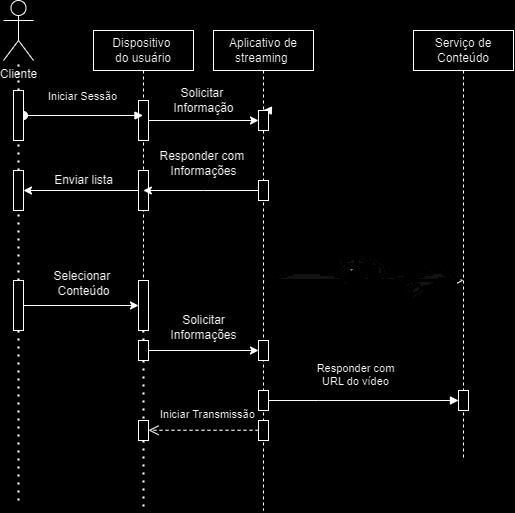

The diagram above was exported from draw.io. Its source (the exported page's mxGraphModel, read from the mxfile embedded in the PNG):
<mxGraphModel dx="724" dy="384" grid="1" gridSize="10" guides="1" tooltips="1" connect="1" arrows="1" fold="1" page="1" pageScale="1" pageWidth="850" pageHeight="1100" math="0" shadow="0">
  <root>
    <mxCell id="0" />
    <mxCell id="1" parent="0" />
    <mxCell id="aM9ryv3xv72pqoxQDRHE-5" value="Serviço de Conteúdo" style="shape=umlLifeline;perimeter=lifelinePerimeter;whiteSpace=wrap;html=1;container=0;dropTarget=0;collapsible=0;recursiveResize=0;outlineConnect=0;portConstraint=eastwest;newEdgeStyle={&quot;edgeStyle&quot;:&quot;elbowEdgeStyle&quot;,&quot;elbow&quot;:&quot;vertical&quot;,&quot;curved&quot;:0,&quot;rounded&quot;:0};" parent="1" vertex="1">
      <mxGeometry x="460" y="70" width="100" height="430" as="geometry" />
    </mxCell>
    <mxCell id="G1oBYGNiTn72L5BXEGIe-58" value="" style="html=1;points=[];perimeter=orthogonalPerimeter;outlineConnect=0;targetShapes=umlLifeline;portConstraint=eastwest;newEdgeStyle={&quot;edgeStyle&quot;:&quot;elbowEdgeStyle&quot;,&quot;elbow&quot;:&quot;vertical&quot;,&quot;curved&quot;:0,&quot;rounded&quot;:0};" vertex="1" parent="aM9ryv3xv72pqoxQDRHE-5">
      <mxGeometry x="45" y="360" width="10" height="20" as="geometry" />
    </mxCell>
    <mxCell id="aM9ryv3xv72pqoxQDRHE-7" value="Responder com&lt;br&gt;URL do vídeo" style="html=1;verticalAlign=bottom;endArrow=block;edgeStyle=elbowEdgeStyle;elbow=vertical;curved=0;rounded=0;" parent="1" target="G1oBYGNiTn72L5BXEGIe-58" edge="1">
      <mxGeometry x="-0.0266" y="10" relative="1" as="geometry">
        <mxPoint x="305.00034482758605" y="440" as="sourcePoint" />
        <Array as="points">
          <mxPoint x="365.19" y="440" />
          <mxPoint x="335.19" y="460" />
          <mxPoint x="435.19" y="460" />
          <mxPoint x="465.19" y="440" />
          <mxPoint x="415.19" y="380" />
        </Array>
        <mxPoint x="500.19" y="440" as="targetPoint" />
        <mxPoint as="offset" />
      </mxGeometry>
    </mxCell>
    <mxCell id="aM9ryv3xv72pqoxQDRHE-8" value="" style="html=1;verticalAlign=bottom;endArrow=open;dashed=1;endSize=8;edgeStyle=elbowEdgeStyle;elbow=vertical;curved=0;rounded=0;" parent="1" source="G1oBYGNiTn72L5BXEGIe-65" target="G1oBYGNiTn72L5BXEGIe-66" edge="1">
      <mxGeometry relative="1" as="geometry">
        <mxPoint x="130" y="480" as="targetPoint" />
        <Array as="points" />
        <mxPoint x="295" y="510" as="sourcePoint" />
      </mxGeometry>
    </mxCell>
    <mxCell id="aM9ryv3xv72pqoxQDRHE-10" value="return" style="html=1;verticalAlign=bottom;endArrow=open;dashed=1;endSize=8;edgeStyle=elbowEdgeStyle;elbow=vertical;curved=0;rounded=0;" parent="1" source="aM9ryv3xv72pqoxQDRHE-1" edge="1">
      <mxGeometry relative="1" as="geometry">
        <mxPoint x="510" y="320" as="targetPoint" />
        <Array as="points">
          <mxPoint x="425" y="320" />
        </Array>
        <mxPoint x="315" y="270" as="sourcePoint" />
      </mxGeometry>
    </mxCell>
    <mxCell id="G1oBYGNiTn72L5BXEGIe-19" style="edgeStyle=orthogonalEdgeStyle;rounded=0;orthogonalLoop=1;jettySize=auto;html=1;exitX=0.5;exitY=0.5;exitDx=0;exitDy=0;exitPerimeter=0;" edge="1" parent="1" source="G1oBYGNiTn72L5BXEGIe-1">
      <mxGeometry relative="1" as="geometry">
        <mxPoint x="65.5882352941178" y="70" as="targetPoint" />
      </mxGeometry>
    </mxCell>
    <mxCell id="G1oBYGNiTn72L5BXEGIe-1" value="Cliente" style="shape=umlActor;verticalLabelPosition=bottom;verticalAlign=top;html=1;outlineConnect=0;" vertex="1" parent="1">
      <mxGeometry x="50" y="40" width="30" height="60" as="geometry" />
    </mxCell>
    <mxCell id="G1oBYGNiTn72L5BXEGIe-6" value="Dispositivo&amp;nbsp;&lt;br&gt;do usuário" style="shape=umlLifeline;perimeter=lifelinePerimeter;whiteSpace=wrap;html=1;container=0;dropTarget=0;collapsible=0;recursiveResize=0;outlineConnect=0;portConstraint=eastwest;newEdgeStyle={&quot;edgeStyle&quot;:&quot;elbowEdgeStyle&quot;,&quot;elbow&quot;:&quot;vertical&quot;,&quot;curved&quot;:0,&quot;rounded&quot;:0};" vertex="1" parent="1">
      <mxGeometry x="140" y="70" width="100" height="300" as="geometry" />
    </mxCell>
    <mxCell id="G1oBYGNiTn72L5BXEGIe-9" value="" style="html=1;points=[];perimeter=orthogonalPerimeter;outlineConnect=0;targetShapes=umlLifeline;portConstraint=eastwest;newEdgeStyle={&quot;edgeStyle&quot;:&quot;elbowEdgeStyle&quot;,&quot;elbow&quot;:&quot;vertical&quot;,&quot;curved&quot;:0,&quot;rounded&quot;:0};" vertex="1" parent="G1oBYGNiTn72L5BXEGIe-6">
      <mxGeometry x="45" y="70" width="10" height="40" as="geometry" />
    </mxCell>
    <mxCell id="G1oBYGNiTn72L5BXEGIe-34" value="" style="html=1;points=[];perimeter=orthogonalPerimeter;outlineConnect=0;targetShapes=umlLifeline;portConstraint=eastwest;newEdgeStyle={&quot;edgeStyle&quot;:&quot;elbowEdgeStyle&quot;,&quot;elbow&quot;:&quot;vertical&quot;,&quot;curved&quot;:0,&quot;rounded&quot;:0};" vertex="1" parent="G1oBYGNiTn72L5BXEGIe-6">
      <mxGeometry x="45" y="250" width="10" height="50" as="geometry" />
    </mxCell>
    <mxCell id="G1oBYGNiTn72L5BXEGIe-32" value="" style="html=1;points=[];perimeter=orthogonalPerimeter;outlineConnect=0;targetShapes=umlLifeline;portConstraint=eastwest;newEdgeStyle={&quot;edgeStyle&quot;:&quot;elbowEdgeStyle&quot;,&quot;elbow&quot;:&quot;vertical&quot;,&quot;curved&quot;:0,&quot;rounded&quot;:0};" vertex="1" parent="G1oBYGNiTn72L5BXEGIe-6">
      <mxGeometry x="45" y="140" width="10" height="40" as="geometry" />
    </mxCell>
    <mxCell id="G1oBYGNiTn72L5BXEGIe-18" value="" style="endArrow=none;dashed=1;html=1;dashPattern=1 3;strokeWidth=2;rounded=0;" edge="1" parent="1" source="G1oBYGNiTn72L5BXEGIe-26" target="G1oBYGNiTn72L5BXEGIe-1">
      <mxGeometry width="50" height="50" relative="1" as="geometry">
        <mxPoint x="65" y="560" as="sourcePoint" />
        <mxPoint x="360" y="220" as="targetPoint" />
        <Array as="points" />
      </mxGeometry>
    </mxCell>
    <mxCell id="G1oBYGNiTn72L5BXEGIe-8" value="Iniciar Sessão" style="html=1;verticalAlign=bottom;startArrow=oval;endArrow=block;startSize=8;edgeStyle=elbowEdgeStyle;elbow=vertical;curved=0;rounded=0;" edge="1" parent="1" target="G1oBYGNiTn72L5BXEGIe-6" source="G1oBYGNiTn72L5BXEGIe-26">
      <mxGeometry x="-0.0041" y="10" relative="1" as="geometry">
        <mxPoint x="40" y="160" as="sourcePoint" />
        <mxPoint x="160" y="166.99999999999994" as="targetPoint" />
        <Array as="points">
          <mxPoint x="140" y="160" />
        </Array>
        <mxPoint as="offset" />
      </mxGeometry>
    </mxCell>
    <mxCell id="G1oBYGNiTn72L5BXEGIe-20" value="" style="endArrow=classic;html=1;rounded=0;" edge="1" parent="1" source="G1oBYGNiTn72L5BXEGIe-32" target="G1oBYGNiTn72L5BXEGIe-28">
      <mxGeometry width="50" height="50" relative="1" as="geometry">
        <mxPoint x="180" y="230" as="sourcePoint" />
        <mxPoint x="100" y="240" as="targetPoint" />
      </mxGeometry>
    </mxCell>
    <mxCell id="G1oBYGNiTn72L5BXEGIe-21" value="Enviar lista" style="text;html=1;align=center;verticalAlign=middle;resizable=0;points=[];autosize=1;strokeColor=none;fillColor=none;" vertex="1" parent="1">
      <mxGeometry x="90" y="205" width="80" height="30" as="geometry" />
    </mxCell>
    <mxCell id="G1oBYGNiTn72L5BXEGIe-22" value="" style="endArrow=classic;html=1;rounded=0;" edge="1" parent="1" source="G1oBYGNiTn72L5BXEGIe-30" target="G1oBYGNiTn72L5BXEGIe-34">
      <mxGeometry width="50" height="50" relative="1" as="geometry">
        <mxPoint x="130" y="420" as="sourcePoint" />
        <mxPoint x="180" y="350" as="targetPoint" />
      </mxGeometry>
    </mxCell>
    <mxCell id="G1oBYGNiTn72L5BXEGIe-25" value="" style="html=1;points=[];perimeter=orthogonalPerimeter;outlineConnect=0;targetShapes=umlLifeline;portConstraint=eastwest;newEdgeStyle={&quot;edgeStyle&quot;:&quot;elbowEdgeStyle&quot;,&quot;elbow&quot;:&quot;vertical&quot;,&quot;curved&quot;:0,&quot;rounded&quot;:0};" vertex="1" parent="1">
      <mxGeometry x="60" y="320" width="10" height="50" as="geometry" />
    </mxCell>
    <mxCell id="G1oBYGNiTn72L5BXEGIe-27" value="" style="endArrow=none;dashed=1;html=1;dashPattern=1 3;strokeWidth=2;rounded=0;" edge="1" parent="1" source="G1oBYGNiTn72L5BXEGIe-28" target="G1oBYGNiTn72L5BXEGIe-26">
      <mxGeometry width="50" height="50" relative="1" as="geometry">
        <mxPoint x="65" y="560" as="sourcePoint" />
        <mxPoint x="65" y="100" as="targetPoint" />
        <Array as="points" />
      </mxGeometry>
    </mxCell>
    <mxCell id="G1oBYGNiTn72L5BXEGIe-26" value="" style="html=1;points=[];perimeter=orthogonalPerimeter;outlineConnect=0;targetShapes=umlLifeline;portConstraint=eastwest;newEdgeStyle={&quot;edgeStyle&quot;:&quot;elbowEdgeStyle&quot;,&quot;elbow&quot;:&quot;vertical&quot;,&quot;curved&quot;:0,&quot;rounded&quot;:0};" vertex="1" parent="1">
      <mxGeometry x="60" y="130" width="10" height="50" as="geometry" />
    </mxCell>
    <mxCell id="G1oBYGNiTn72L5BXEGIe-29" value="" style="endArrow=none;dashed=1;html=1;dashPattern=1 3;strokeWidth=2;rounded=0;" edge="1" parent="1" source="G1oBYGNiTn72L5BXEGIe-30" target="G1oBYGNiTn72L5BXEGIe-28">
      <mxGeometry width="50" height="50" relative="1" as="geometry">
        <mxPoint x="65" y="560" as="sourcePoint" />
        <mxPoint x="65" y="230" as="targetPoint" />
        <Array as="points">
          <mxPoint x="65" y="290" />
        </Array>
      </mxGeometry>
    </mxCell>
    <mxCell id="G1oBYGNiTn72L5BXEGIe-28" value="" style="html=1;points=[];perimeter=orthogonalPerimeter;outlineConnect=0;targetShapes=umlLifeline;portConstraint=eastwest;newEdgeStyle={&quot;edgeStyle&quot;:&quot;elbowEdgeStyle&quot;,&quot;elbow&quot;:&quot;vertical&quot;,&quot;curved&quot;:0,&quot;rounded&quot;:0};" vertex="1" parent="1">
      <mxGeometry x="60" y="210" width="10" height="40" as="geometry" />
    </mxCell>
    <mxCell id="G1oBYGNiTn72L5BXEGIe-31" value="" style="endArrow=none;dashed=1;html=1;dashPattern=1 3;strokeWidth=2;rounded=0;" edge="1" parent="1" target="G1oBYGNiTn72L5BXEGIe-30">
      <mxGeometry width="50" height="50" relative="1" as="geometry">
        <mxPoint x="65" y="540" as="sourcePoint" />
        <mxPoint x="65" y="300" as="targetPoint" />
        <Array as="points" />
      </mxGeometry>
    </mxCell>
    <mxCell id="G1oBYGNiTn72L5BXEGIe-30" value="" style="html=1;points=[];perimeter=orthogonalPerimeter;outlineConnect=0;targetShapes=umlLifeline;portConstraint=eastwest;newEdgeStyle={&quot;edgeStyle&quot;:&quot;elbowEdgeStyle&quot;,&quot;elbow&quot;:&quot;vertical&quot;,&quot;curved&quot;:0,&quot;rounded&quot;:0};" vertex="1" parent="1">
      <mxGeometry x="60" y="320" width="10" height="50" as="geometry" />
    </mxCell>
    <mxCell id="G1oBYGNiTn72L5BXEGIe-35" value="" style="endArrow=none;dashed=1;html=1;dashPattern=1 3;strokeWidth=2;rounded=0;" edge="1" parent="1" source="G1oBYGNiTn72L5BXEGIe-53">
      <mxGeometry width="50" height="50" relative="1" as="geometry">
        <mxPoint x="340" y="270" as="sourcePoint" />
        <mxPoint x="190" y="550" as="targetPoint" />
      </mxGeometry>
    </mxCell>
    <mxCell id="G1oBYGNiTn72L5BXEGIe-36" value="Selecionar&amp;nbsp;&lt;br&gt;Conteúdo" style="text;html=1;align=center;verticalAlign=middle;resizable=0;points=[];autosize=1;strokeColor=none;fillColor=none;" vertex="1" parent="1">
      <mxGeometry x="90" y="303" width="80" height="40" as="geometry" />
    </mxCell>
    <mxCell id="G1oBYGNiTn72L5BXEGIe-43" value="" style="endArrow=classic;html=1;rounded=0;" edge="1" parent="1" source="G1oBYGNiTn72L5BXEGIe-9" target="aM9ryv3xv72pqoxQDRHE-4">
      <mxGeometry width="50" height="50" relative="1" as="geometry">
        <mxPoint x="120" y="230" as="sourcePoint" />
        <mxPoint x="170" y="180" as="targetPoint" />
      </mxGeometry>
    </mxCell>
    <mxCell id="G1oBYGNiTn72L5BXEGIe-44" value="Solicitar&amp;nbsp;&lt;br&gt;Informação" style="text;html=1;align=center;verticalAlign=middle;resizable=0;points=[];autosize=1;strokeColor=none;fillColor=none;" vertex="1" parent="1">
      <mxGeometry x="210" y="120" width="80" height="40" as="geometry" />
    </mxCell>
    <mxCell id="G1oBYGNiTn72L5BXEGIe-46" value="" style="endArrow=classic;html=1;rounded=0;" edge="1" parent="1" source="aM9ryv3xv72pqoxQDRHE-1" target="G1oBYGNiTn72L5BXEGIe-6">
      <mxGeometry width="50" height="50" relative="1" as="geometry">
        <mxPoint x="280" y="230" as="sourcePoint" />
        <mxPoint x="170" y="180" as="targetPoint" />
        <Array as="points">
          <mxPoint x="250" y="230" />
        </Array>
      </mxGeometry>
    </mxCell>
    <mxCell id="G1oBYGNiTn72L5BXEGIe-50" value="Responder com&amp;nbsp;&lt;br&gt;Informações" style="text;html=1;align=center;verticalAlign=middle;resizable=0;points=[];autosize=1;strokeColor=none;fillColor=none;" vertex="1" parent="1">
      <mxGeometry x="195" y="183" width="110" height="40" as="geometry" />
    </mxCell>
    <mxCell id="G1oBYGNiTn72L5BXEGIe-51" value="" style="html=1;verticalAlign=bottom;endArrow=block;edgeStyle=elbowEdgeStyle;elbow=vertical;curved=0;rounded=0;" edge="1" parent="1" target="aM9ryv3xv72pqoxQDRHE-1">
      <mxGeometry relative="1" as="geometry">
        <mxPoint x="315" y="150" as="sourcePoint" />
        <Array as="points" />
        <mxPoint x="505" y="230" as="targetPoint" />
      </mxGeometry>
    </mxCell>
    <mxCell id="aM9ryv3xv72pqoxQDRHE-1" value="Aplicativo de&lt;br&gt;streaming&amp;nbsp;" style="shape=umlLifeline;perimeter=lifelinePerimeter;whiteSpace=wrap;html=1;container=0;dropTarget=0;collapsible=0;recursiveResize=0;outlineConnect=0;portConstraint=eastwest;newEdgeStyle={&quot;edgeStyle&quot;:&quot;elbowEdgeStyle&quot;,&quot;elbow&quot;:&quot;vertical&quot;,&quot;curved&quot;:0,&quot;rounded&quot;:0};" parent="1" vertex="1">
      <mxGeometry x="260" y="70" width="100" height="480" as="geometry" />
    </mxCell>
    <mxCell id="aM9ryv3xv72pqoxQDRHE-4" value="" style="html=1;points=[];perimeter=orthogonalPerimeter;outlineConnect=0;targetShapes=umlLifeline;portConstraint=eastwest;newEdgeStyle={&quot;edgeStyle&quot;:&quot;elbowEdgeStyle&quot;,&quot;elbow&quot;:&quot;vertical&quot;,&quot;curved&quot;:0,&quot;rounded&quot;:0};" parent="aM9ryv3xv72pqoxQDRHE-1" vertex="1">
      <mxGeometry x="45" y="80" width="10" height="20" as="geometry" />
    </mxCell>
    <mxCell id="G1oBYGNiTn72L5BXEGIe-49" value="" style="html=1;points=[];perimeter=orthogonalPerimeter;outlineConnect=0;targetShapes=umlLifeline;portConstraint=eastwest;newEdgeStyle={&quot;edgeStyle&quot;:&quot;elbowEdgeStyle&quot;,&quot;elbow&quot;:&quot;vertical&quot;,&quot;curved&quot;:0,&quot;rounded&quot;:0};" vertex="1" parent="aM9ryv3xv72pqoxQDRHE-1">
      <mxGeometry x="45" y="150" width="10" height="20" as="geometry" />
    </mxCell>
    <mxCell id="G1oBYGNiTn72L5BXEGIe-60" value="" style="html=1;points=[];perimeter=orthogonalPerimeter;outlineConnect=0;targetShapes=umlLifeline;portConstraint=eastwest;newEdgeStyle={&quot;edgeStyle&quot;:&quot;elbowEdgeStyle&quot;,&quot;elbow&quot;:&quot;vertical&quot;,&quot;curved&quot;:0,&quot;rounded&quot;:0};" vertex="1" parent="aM9ryv3xv72pqoxQDRHE-1">
      <mxGeometry x="45" y="360" width="10" height="20" as="geometry" />
    </mxCell>
    <mxCell id="G1oBYGNiTn72L5BXEGIe-65" value="" style="html=1;points=[];perimeter=orthogonalPerimeter;outlineConnect=0;targetShapes=umlLifeline;portConstraint=eastwest;newEdgeStyle={&quot;edgeStyle&quot;:&quot;elbowEdgeStyle&quot;,&quot;elbow&quot;:&quot;vertical&quot;,&quot;curved&quot;:0,&quot;rounded&quot;:0};" vertex="1" parent="aM9ryv3xv72pqoxQDRHE-1">
      <mxGeometry x="45" y="390" width="10" height="20" as="geometry" />
    </mxCell>
    <mxCell id="G1oBYGNiTn72L5BXEGIe-52" value="" style="edgeStyle=elbowEdgeStyle;rounded=0;orthogonalLoop=1;jettySize=auto;html=1;elbow=vertical;curved=0;" edge="1" parent="1" source="G1oBYGNiTn72L5BXEGIe-49" target="G1oBYGNiTn72L5BXEGIe-50">
      <mxGeometry relative="1" as="geometry" />
    </mxCell>
    <mxCell id="G1oBYGNiTn72L5BXEGIe-54" value="" style="endArrow=classic;html=1;rounded=0;" edge="1" parent="1" source="G1oBYGNiTn72L5BXEGIe-55" target="aM9ryv3xv72pqoxQDRHE-1">
      <mxGeometry width="50" height="50" relative="1" as="geometry">
        <mxPoint x="270" y="260" as="sourcePoint" />
        <mxPoint x="320" y="210" as="targetPoint" />
      </mxGeometry>
    </mxCell>
    <mxCell id="G1oBYGNiTn72L5BXEGIe-56" value="" style="endArrow=classic;html=1;rounded=0;" edge="1" parent="1" source="G1oBYGNiTn72L5BXEGIe-53" target="G1oBYGNiTn72L5BXEGIe-55">
      <mxGeometry width="50" height="50" relative="1" as="geometry">
        <mxPoint x="195" y="270" as="sourcePoint" />
        <mxPoint x="310" y="270" as="targetPoint" />
      </mxGeometry>
    </mxCell>
    <mxCell id="G1oBYGNiTn72L5BXEGIe-55" value="" style="html=1;points=[];perimeter=orthogonalPerimeter;outlineConnect=0;targetShapes=umlLifeline;portConstraint=eastwest;newEdgeStyle={&quot;edgeStyle&quot;:&quot;elbowEdgeStyle&quot;,&quot;elbow&quot;:&quot;vertical&quot;,&quot;curved&quot;:0,&quot;rounded&quot;:0};" vertex="1" parent="1">
      <mxGeometry x="305" y="380" width="10" height="20" as="geometry" />
    </mxCell>
    <mxCell id="G1oBYGNiTn72L5BXEGIe-57" value="&lt;br&gt;Solicitar&lt;br&gt;Informações" style="text;html=1;align=center;verticalAlign=middle;resizable=0;points=[];autosize=1;strokeColor=none;fillColor=none;" vertex="1" parent="1">
      <mxGeometry x="205" y="330" width="90" height="60" as="geometry" />
    </mxCell>
    <mxCell id="G1oBYGNiTn72L5BXEGIe-53" value="" style="html=1;points=[];perimeter=orthogonalPerimeter;outlineConnect=0;targetShapes=umlLifeline;portConstraint=eastwest;newEdgeStyle={&quot;edgeStyle&quot;:&quot;elbowEdgeStyle&quot;,&quot;elbow&quot;:&quot;vertical&quot;,&quot;curved&quot;:0,&quot;rounded&quot;:0};" vertex="1" parent="1">
      <mxGeometry x="185" y="380" width="10" height="20" as="geometry" />
    </mxCell>
    <mxCell id="G1oBYGNiTn72L5BXEGIe-59" value="" style="endArrow=none;dashed=1;html=1;dashPattern=1 3;strokeWidth=2;rounded=0;" edge="1" parent="1" source="G1oBYGNiTn72L5BXEGIe-6" target="G1oBYGNiTn72L5BXEGIe-53">
      <mxGeometry width="50" height="50" relative="1" as="geometry">
        <mxPoint x="190" y="370" as="sourcePoint" />
        <mxPoint x="190" y="550" as="targetPoint" />
      </mxGeometry>
    </mxCell>
    <mxCell id="G1oBYGNiTn72L5BXEGIe-66" value="" style="html=1;points=[];perimeter=orthogonalPerimeter;outlineConnect=0;targetShapes=umlLifeline;portConstraint=eastwest;newEdgeStyle={&quot;edgeStyle&quot;:&quot;elbowEdgeStyle&quot;,&quot;elbow&quot;:&quot;vertical&quot;,&quot;curved&quot;:0,&quot;rounded&quot;:0};" vertex="1" parent="1">
      <mxGeometry x="185" y="460" width="10" height="20" as="geometry" />
    </mxCell>
    <mxCell id="G1oBYGNiTn72L5BXEGIe-67" value="&lt;span style=&quot;color: rgb(0, 0, 0); font-family: Helvetica; font-size: 11px; font-style: normal; font-variant-ligatures: normal; font-variant-caps: normal; font-weight: 400; letter-spacing: normal; orphans: 2; text-align: center; text-indent: 0px; text-transform: none; widows: 2; word-spacing: 0px; -webkit-text-stroke-width: 0px; background-color: rgb(255, 255, 255); text-decoration-thickness: initial; text-decoration-style: initial; text-decoration-color: initial; float: none; display: inline !important;&quot;&gt;Iniciar Transmissão&lt;/span&gt;" style="text;whiteSpace=wrap;html=1;" vertex="1" parent="1">
      <mxGeometry x="205" y="440" width="130" height="40" as="geometry" />
    </mxCell>
  </root>
</mxGraphModel>